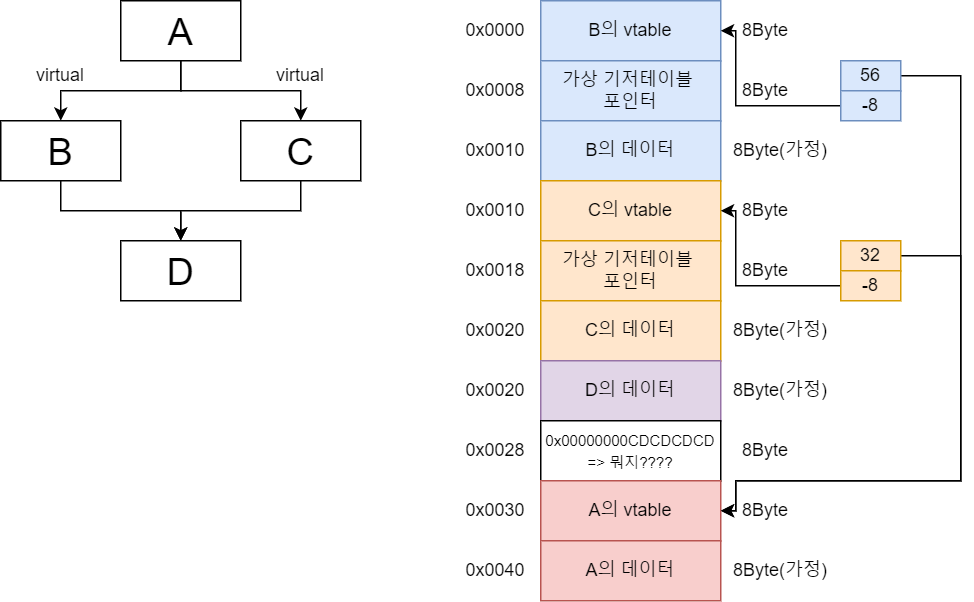

The diagram above was exported from draw.io. Its source (the exported page's mxGraphModel, read from the mxfile embedded in the PNG):
<mxGraphModel dx="813" dy="435" grid="1" gridSize="10" guides="1" tooltips="1" connect="1" arrows="1" fold="1" page="1" pageScale="1" pageWidth="827" pageHeight="1169" math="0" shadow="0">
  <root>
    <mxCell id="0" />
    <mxCell id="1" parent="0" />
    <mxCell id="2" style="edgeStyle=orthogonalEdgeStyle;rounded=0;orthogonalLoop=1;jettySize=auto;html=1;exitX=0.5;exitY=1;exitDx=0;exitDy=0;entryX=0.5;entryY=0;entryDx=0;entryDy=0;fontSize=25;" edge="1" source="4" target="8" parent="1">
      <mxGeometry relative="1" as="geometry" />
    </mxCell>
    <mxCell id="3" style="edgeStyle=orthogonalEdgeStyle;rounded=0;orthogonalLoop=1;jettySize=auto;html=1;exitX=0.5;exitY=1;exitDx=0;exitDy=0;entryX=0.5;entryY=0;entryDx=0;entryDy=0;fontSize=25;" edge="1" source="4" target="6" parent="1">
      <mxGeometry relative="1" as="geometry" />
    </mxCell>
    <mxCell id="4" value="A" style="rounded=0;whiteSpace=wrap;html=1;fontSize=25;" vertex="1" parent="1">
      <mxGeometry x="160" y="40" width="80" height="40" as="geometry" />
    </mxCell>
    <mxCell id="5" style="edgeStyle=orthogonalEdgeStyle;rounded=0;orthogonalLoop=1;jettySize=auto;html=1;exitX=0.5;exitY=1;exitDx=0;exitDy=0;fontSize=25;" edge="1" source="6" parent="1">
      <mxGeometry relative="1" as="geometry">
        <mxPoint x="200" y="200" as="targetPoint" />
      </mxGeometry>
    </mxCell>
    <mxCell id="6" value="C" style="rounded=0;whiteSpace=wrap;html=1;fontSize=25;" vertex="1" parent="1">
      <mxGeometry x="240" y="120" width="80" height="40" as="geometry" />
    </mxCell>
    <mxCell id="7" style="edgeStyle=orthogonalEdgeStyle;rounded=0;orthogonalLoop=1;jettySize=auto;html=1;exitX=0.5;exitY=1;exitDx=0;exitDy=0;entryX=0.5;entryY=0;entryDx=0;entryDy=0;fontSize=25;" edge="1" source="8" target="9" parent="1">
      <mxGeometry relative="1" as="geometry" />
    </mxCell>
    <mxCell id="8" value="B" style="rounded=0;whiteSpace=wrap;html=1;fontSize=25;" vertex="1" parent="1">
      <mxGeometry x="80" y="120" width="80" height="40" as="geometry" />
    </mxCell>
    <mxCell id="9" value="D" style="rounded=0;whiteSpace=wrap;html=1;fontSize=25;" vertex="1" parent="1">
      <mxGeometry x="160" y="200" width="80" height="40" as="geometry" />
    </mxCell>
    <mxCell id="10" value="virtual" style="text;html=1;strokeColor=none;fillColor=none;align=center;verticalAlign=middle;whiteSpace=wrap;rounded=0;fontSize=12;" vertex="1" parent="1">
      <mxGeometry x="245" y="80" width="70" height="20" as="geometry" />
    </mxCell>
    <mxCell id="11" value="virtual" style="text;html=1;strokeColor=none;fillColor=none;align=center;verticalAlign=middle;whiteSpace=wrap;rounded=0;fontSize=12;" vertex="1" parent="1">
      <mxGeometry x="85" y="80" width="70" height="20" as="geometry" />
    </mxCell>
    <mxCell id="12" value="B의 vtable" style="rounded=0;whiteSpace=wrap;html=1;fontSize=12;fillColor=#dae8fc;strokeColor=#6c8ebf;" vertex="1" parent="1">
      <mxGeometry x="440" y="40" width="120" height="40" as="geometry" />
    </mxCell>
    <mxCell id="13" value="가상 기저테이블 &lt;br&gt;포인터" style="rounded=0;whiteSpace=wrap;html=1;fontSize=12;fillColor=#dae8fc;strokeColor=#6c8ebf;" vertex="1" parent="1">
      <mxGeometry x="440" y="80" width="120" height="40" as="geometry" />
    </mxCell>
    <mxCell id="14" value="B의 데이터" style="rounded=0;whiteSpace=wrap;html=1;fontSize=12;fillColor=#dae8fc;strokeColor=#6c8ebf;" vertex="1" parent="1">
      <mxGeometry x="440" y="120" width="120" height="40" as="geometry" />
    </mxCell>
    <mxCell id="15" value="8Byte" style="text;html=1;strokeColor=none;fillColor=none;align=center;verticalAlign=middle;whiteSpace=wrap;rounded=0;fontSize=12;" vertex="1" parent="1">
      <mxGeometry x="560" y="45" width="60" height="30" as="geometry" />
    </mxCell>
    <mxCell id="16" value="8Byte" style="text;html=1;strokeColor=none;fillColor=none;align=center;verticalAlign=middle;whiteSpace=wrap;rounded=0;fontSize=12;" vertex="1" parent="1">
      <mxGeometry x="560" y="85" width="60" height="30" as="geometry" />
    </mxCell>
    <mxCell id="17" style="edgeStyle=orthogonalEdgeStyle;rounded=0;orthogonalLoop=1;jettySize=auto;html=1;exitX=1;exitY=0.5;exitDx=0;exitDy=0;entryX=0;entryY=0.5;entryDx=0;entryDy=0;fontSize=10;" edge="1" source="18" target="40" parent="1">
      <mxGeometry relative="1" as="geometry">
        <Array as="points">
          <mxPoint x="720" y="90" />
          <mxPoint x="720" y="360" />
          <mxPoint x="570" y="360" />
          <mxPoint x="570" y="380" />
        </Array>
      </mxGeometry>
    </mxCell>
    <mxCell id="18" value="56" style="rounded=0;whiteSpace=wrap;html=1;fontSize=12;fillColor=#dae8fc;strokeColor=#6c8ebf;" vertex="1" parent="1">
      <mxGeometry x="640" y="80" width="40" height="20" as="geometry" />
    </mxCell>
    <mxCell id="19" style="edgeStyle=orthogonalEdgeStyle;rounded=0;orthogonalLoop=1;jettySize=auto;html=1;exitX=0;exitY=0.5;exitDx=0;exitDy=0;entryX=0;entryY=0.5;entryDx=0;entryDy=0;fontSize=10;" edge="1" source="20" target="15" parent="1">
      <mxGeometry relative="1" as="geometry">
        <Array as="points">
          <mxPoint x="570" y="110" />
          <mxPoint x="570" y="60" />
        </Array>
      </mxGeometry>
    </mxCell>
    <mxCell id="20" value="-8" style="rounded=0;whiteSpace=wrap;html=1;fontSize=12;fillColor=#dae8fc;strokeColor=#6c8ebf;" vertex="1" parent="1">
      <mxGeometry x="640" y="100" width="40" height="20" as="geometry" />
    </mxCell>
    <mxCell id="21" value="0x0000" style="text;html=1;strokeColor=none;fillColor=none;align=center;verticalAlign=middle;whiteSpace=wrap;rounded=0;fontSize=12;" vertex="1" parent="1">
      <mxGeometry x="380" y="45" width="60" height="30" as="geometry" />
    </mxCell>
    <mxCell id="22" value="0x0008" style="text;html=1;strokeColor=none;fillColor=none;align=center;verticalAlign=middle;whiteSpace=wrap;rounded=0;fontSize=12;" vertex="1" parent="1">
      <mxGeometry x="380" y="85" width="60" height="30" as="geometry" />
    </mxCell>
    <mxCell id="23" value="8Byte(가정)" style="text;html=1;strokeColor=none;fillColor=none;align=center;verticalAlign=middle;whiteSpace=wrap;rounded=0;fontSize=12;" vertex="1" parent="1">
      <mxGeometry x="560" y="125" width="80" height="30" as="geometry" />
    </mxCell>
    <mxCell id="24" value="0x0010" style="text;html=1;strokeColor=none;fillColor=none;align=center;verticalAlign=middle;whiteSpace=wrap;rounded=0;fontSize=12;" vertex="1" parent="1">
      <mxGeometry x="380" y="125" width="60" height="30" as="geometry" />
    </mxCell>
    <mxCell id="25" value="C의 vtable" style="rounded=0;whiteSpace=wrap;html=1;fontSize=12;fillColor=#ffe6cc;strokeColor=#d79b00;" vertex="1" parent="1">
      <mxGeometry x="440" y="160" width="120" height="40" as="geometry" />
    </mxCell>
    <mxCell id="26" value="가상 기저테이블 &lt;br&gt;포인터" style="rounded=0;whiteSpace=wrap;html=1;fontSize=12;fillColor=#ffe6cc;strokeColor=#d79b00;" vertex="1" parent="1">
      <mxGeometry x="440" y="200" width="120" height="40" as="geometry" />
    </mxCell>
    <mxCell id="27" value="C의 데이터" style="rounded=0;whiteSpace=wrap;html=1;fontSize=12;fillColor=#ffe6cc;strokeColor=#d79b00;" vertex="1" parent="1">
      <mxGeometry x="440" y="240" width="120" height="40" as="geometry" />
    </mxCell>
    <mxCell id="28" value="8Byte" style="text;html=1;strokeColor=none;fillColor=none;align=center;verticalAlign=middle;whiteSpace=wrap;rounded=0;fontSize=12;" vertex="1" parent="1">
      <mxGeometry x="560" y="165" width="60" height="30" as="geometry" />
    </mxCell>
    <mxCell id="29" value="8Byte" style="text;html=1;strokeColor=none;fillColor=none;align=center;verticalAlign=middle;whiteSpace=wrap;rounded=0;fontSize=12;" vertex="1" parent="1">
      <mxGeometry x="560" y="205" width="60" height="30" as="geometry" />
    </mxCell>
    <mxCell id="30" value="0x0010" style="text;html=1;strokeColor=none;fillColor=none;align=center;verticalAlign=middle;whiteSpace=wrap;rounded=0;fontSize=12;" vertex="1" parent="1">
      <mxGeometry x="380" y="165" width="60" height="30" as="geometry" />
    </mxCell>
    <mxCell id="31" value="0x0018" style="text;html=1;strokeColor=none;fillColor=none;align=center;verticalAlign=middle;whiteSpace=wrap;rounded=0;fontSize=12;" vertex="1" parent="1">
      <mxGeometry x="380" y="205" width="60" height="30" as="geometry" />
    </mxCell>
    <mxCell id="32" value="8Byte(가정)" style="text;html=1;strokeColor=none;fillColor=none;align=center;verticalAlign=middle;whiteSpace=wrap;rounded=0;fontSize=12;" vertex="1" parent="1">
      <mxGeometry x="560" y="245" width="80" height="30" as="geometry" />
    </mxCell>
    <mxCell id="33" value="0x0020" style="text;html=1;strokeColor=none;fillColor=none;align=center;verticalAlign=middle;whiteSpace=wrap;rounded=0;fontSize=12;" vertex="1" parent="1">
      <mxGeometry x="380" y="245" width="60" height="30" as="geometry" />
    </mxCell>
    <mxCell id="34" value="D의 데이터" style="rounded=0;whiteSpace=wrap;html=1;fontSize=12;fillColor=#e1d5e7;strokeColor=#9673a6;" vertex="1" parent="1">
      <mxGeometry x="440" y="280" width="120" height="40" as="geometry" />
    </mxCell>
    <mxCell id="35" value="&lt;font style=&quot;font-size: 10px;&quot;&gt;0x00000000CDCDCDCD&lt;br&gt;=&amp;gt; 뭐지????&lt;/font&gt;" style="rounded=0;whiteSpace=wrap;html=1;fontSize=12;" vertex="1" parent="1">
      <mxGeometry x="440" y="320" width="120" height="40" as="geometry" />
    </mxCell>
    <mxCell id="36" value="8Byte(가정)" style="text;html=1;strokeColor=none;fillColor=none;align=center;verticalAlign=middle;whiteSpace=wrap;rounded=0;fontSize=12;" vertex="1" parent="1">
      <mxGeometry x="560" y="285" width="80" height="30" as="geometry" />
    </mxCell>
    <mxCell id="37" value="0x0020" style="text;html=1;strokeColor=none;fillColor=none;align=center;verticalAlign=middle;whiteSpace=wrap;rounded=0;fontSize=12;" vertex="1" parent="1">
      <mxGeometry x="380" y="285" width="60" height="30" as="geometry" />
    </mxCell>
    <mxCell id="38" value="0x0028" style="text;html=1;strokeColor=none;fillColor=none;align=center;verticalAlign=middle;whiteSpace=wrap;rounded=0;fontSize=12;" vertex="1" parent="1">
      <mxGeometry x="380" y="325" width="60" height="30" as="geometry" />
    </mxCell>
    <mxCell id="39" value="A의 vtable" style="rounded=0;whiteSpace=wrap;html=1;fontSize=12;fillColor=#f8cecc;strokeColor=#b85450;" vertex="1" parent="1">
      <mxGeometry x="440" y="360" width="120" height="40" as="geometry" />
    </mxCell>
    <mxCell id="40" value="8Byte" style="text;html=1;strokeColor=none;fillColor=none;align=center;verticalAlign=middle;whiteSpace=wrap;rounded=0;fontSize=12;" vertex="1" parent="1">
      <mxGeometry x="560" y="365" width="60" height="30" as="geometry" />
    </mxCell>
    <mxCell id="41" value="0x0030" style="text;html=1;strokeColor=none;fillColor=none;align=center;verticalAlign=middle;whiteSpace=wrap;rounded=0;fontSize=12;" vertex="1" parent="1">
      <mxGeometry x="380" y="365" width="60" height="30" as="geometry" />
    </mxCell>
    <mxCell id="42" value="A의 데이터" style="rounded=0;whiteSpace=wrap;html=1;fontSize=12;fillColor=#f8cecc;strokeColor=#b85450;" vertex="1" parent="1">
      <mxGeometry x="440" y="400" width="120" height="40" as="geometry" />
    </mxCell>
    <mxCell id="43" value="0x0040" style="text;html=1;strokeColor=none;fillColor=none;align=center;verticalAlign=middle;whiteSpace=wrap;rounded=0;fontSize=12;" vertex="1" parent="1">
      <mxGeometry x="380" y="405" width="60" height="30" as="geometry" />
    </mxCell>
    <mxCell id="44" value="8Byte(가정)" style="text;html=1;strokeColor=none;fillColor=none;align=center;verticalAlign=middle;whiteSpace=wrap;rounded=0;fontSize=12;" vertex="1" parent="1">
      <mxGeometry x="560" y="405" width="80" height="30" as="geometry" />
    </mxCell>
    <mxCell id="45" value="8Byte" style="text;html=1;strokeColor=none;fillColor=none;align=center;verticalAlign=middle;whiteSpace=wrap;rounded=0;fontSize=12;" vertex="1" parent="1">
      <mxGeometry x="560" y="325" width="60" height="30" as="geometry" />
    </mxCell>
    <mxCell id="46" style="edgeStyle=orthogonalEdgeStyle;rounded=0;orthogonalLoop=1;jettySize=auto;html=1;exitX=1;exitY=0.5;exitDx=0;exitDy=0;entryX=0;entryY=0.5;entryDx=0;entryDy=0;fontSize=10;" edge="1" source="47" target="40" parent="1">
      <mxGeometry relative="1" as="geometry">
        <Array as="points">
          <mxPoint x="720" y="210" />
          <mxPoint x="720" y="360" />
          <mxPoint x="570" y="360" />
          <mxPoint x="570" y="380" />
        </Array>
      </mxGeometry>
    </mxCell>
    <mxCell id="47" value="32" style="rounded=0;whiteSpace=wrap;html=1;fontSize=12;fillColor=#ffe6cc;strokeColor=#d79b00;" vertex="1" parent="1">
      <mxGeometry x="640" y="200" width="40" height="20" as="geometry" />
    </mxCell>
    <mxCell id="48" style="edgeStyle=orthogonalEdgeStyle;rounded=0;orthogonalLoop=1;jettySize=auto;html=1;entryX=0;entryY=0.5;entryDx=0;entryDy=0;fontSize=10;" edge="1" source="49" target="28" parent="1">
      <mxGeometry relative="1" as="geometry">
        <Array as="points">
          <mxPoint x="570" y="230" />
          <mxPoint x="570" y="180" />
        </Array>
      </mxGeometry>
    </mxCell>
    <mxCell id="49" value="-8" style="rounded=0;whiteSpace=wrap;html=1;fontSize=12;fillColor=#ffe6cc;strokeColor=#d79b00;" vertex="1" parent="1">
      <mxGeometry x="640" y="220" width="40" height="20" as="geometry" />
    </mxCell>
  </root>
</mxGraphModel>